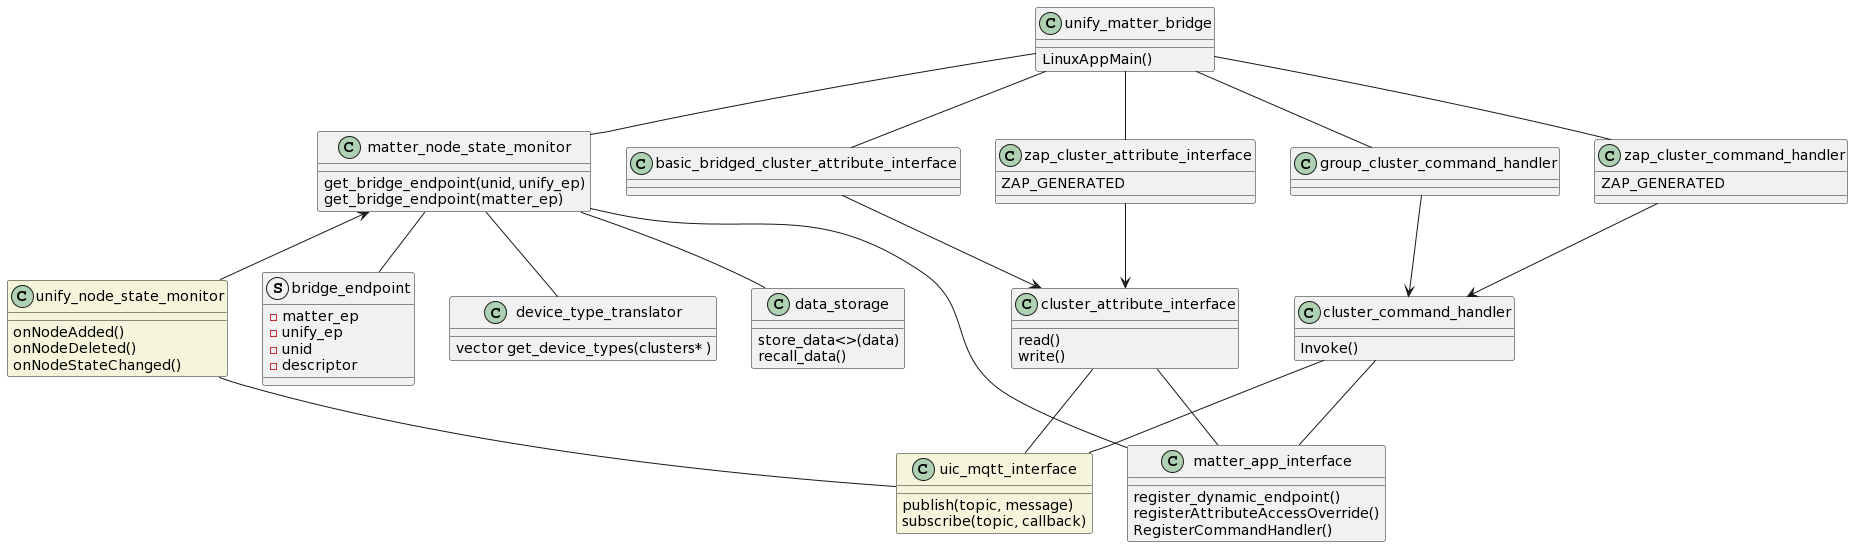

The diagram above was rendered by PlantUML. Its source (embedded in the PNG):
@startuml
class matter_node_state_monitor {
  get_bridge_endpoint(unid, unify_ep)
  get_bridge_endpoint(matter_ep)
}

struct bridge_endpoint {
  - matter_ep
  - unify_ep
  - unid
  - descriptor
}

class unify_node_state_monitor #Beige {
  onNodeAdded()
  onNodeDeleted()
  onNodeStateChanged()
}

class device_type_translator {
    vector get_device_types(clusters* )
}

class matter_app_interface {
  register_dynamic_endpoint()
  registerAttributeAccessOverride()
  RegisterCommandHandler()
}

class data_storage {
  store_data<>(data)
  recall_data()
 }



class unify_matter_bridge {
  LinuxAppMain()
}

class uic_mqtt_interface #Beige {
  publish(topic, message)
  subscribe(topic, callback)
}

class cluster_attribute_interface {
  read() 
  write()
}


class zap_cluster_attribute_interface {
  ZAP_GENERATED
}

class cluster_command_handler {
  Invoke()
}

class zap_cluster_command_handler {
  ZAP_GENERATED
}

unify_matter_bridge -- matter_node_state_monitor
unify_matter_bridge -- zap_cluster_command_handler
unify_matter_bridge -- zap_cluster_attribute_interface
unify_matter_bridge -- basic_bridged_cluster_attribute_interface
unify_matter_bridge -- group_cluster_command_handler

matter_node_state_monitor <-- unify_node_state_monitor
matter_node_state_monitor -- matter_app_interface
matter_node_state_monitor -- device_type_translator
matter_node_state_monitor -- bridge_endpoint
matter_node_state_monitor -- data_storage

zap_cluster_command_handler --> cluster_command_handler
zap_cluster_attribute_interface --> cluster_attribute_interface

group_cluster_command_handler --> cluster_command_handler
basic_bridged_cluster_attribute_interface --> cluster_attribute_interface

cluster_command_handler -- uic_mqtt_interface
cluster_attribute_interface -- uic_mqtt_interface
unify_node_state_monitor -- uic_mqtt_interface


cluster_command_handler -- matter_app_interface
cluster_attribute_interface -- matter_app_interface
@enduml